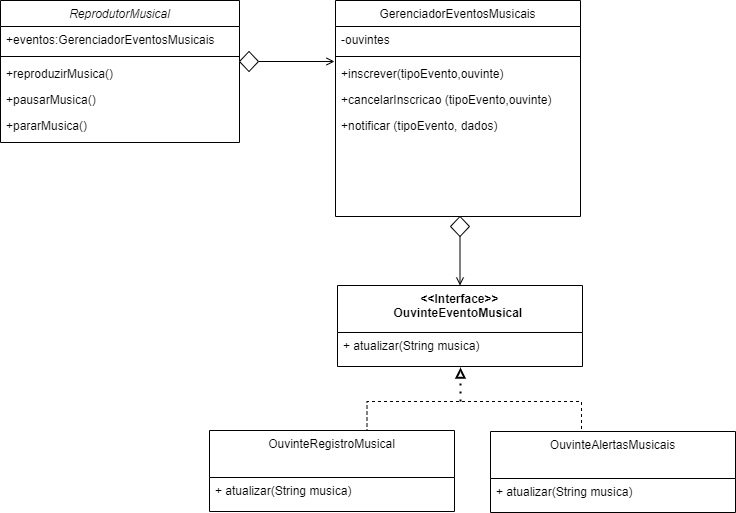

The diagram above was exported from draw.io. Its source (the exported page's mxGraphModel, read from the mxfile embedded in the PNG):
<mxGraphModel dx="1036" dy="614" grid="0" gridSize="10" guides="1" tooltips="1" connect="1" arrows="1" fold="1" page="1" pageScale="1" pageWidth="827" pageHeight="1169" math="0" shadow="0">
  <root>
    <mxCell id="WIyWlLk6GJQsqaUBKTNV-0" />
    <mxCell id="WIyWlLk6GJQsqaUBKTNV-1" parent="WIyWlLk6GJQsqaUBKTNV-0" />
    <mxCell id="zkfFHV4jXpPFQw0GAbJ--0" value="ReprodutorMusical    " style="swimlane;fontStyle=2;align=center;verticalAlign=top;childLayout=stackLayout;horizontal=1;startSize=26;horizontalStack=0;resizeParent=1;resizeLast=0;collapsible=1;marginBottom=0;rounded=0;shadow=0;strokeWidth=1;" parent="WIyWlLk6GJQsqaUBKTNV-1" vertex="1">
      <mxGeometry x="49" y="76" width="239" height="142" as="geometry">
        <mxRectangle x="230" y="140" width="160" height="26" as="alternateBounds" />
      </mxGeometry>
    </mxCell>
    <mxCell id="zkfFHV4jXpPFQw0GAbJ--1" value="+eventos:GerenciadorEventosMusicais" style="text;align=left;verticalAlign=top;spacingLeft=4;spacingRight=4;overflow=hidden;rotatable=0;points=[[0,0.5],[1,0.5]];portConstraint=eastwest;" parent="zkfFHV4jXpPFQw0GAbJ--0" vertex="1">
      <mxGeometry y="26" width="239" height="26" as="geometry" />
    </mxCell>
    <mxCell id="zkfFHV4jXpPFQw0GAbJ--4" value="" style="line;html=1;strokeWidth=1;align=left;verticalAlign=middle;spacingTop=-1;spacingLeft=3;spacingRight=3;rotatable=0;labelPosition=right;points=[];portConstraint=eastwest;" parent="zkfFHV4jXpPFQw0GAbJ--0" vertex="1">
      <mxGeometry y="52" width="239" height="8" as="geometry" />
    </mxCell>
    <mxCell id="zkfFHV4jXpPFQw0GAbJ--5" value="+reproduzirMusica()" style="text;align=left;verticalAlign=top;spacingLeft=4;spacingRight=4;overflow=hidden;rotatable=0;points=[[0,0.5],[1,0.5]];portConstraint=eastwest;" parent="zkfFHV4jXpPFQw0GAbJ--0" vertex="1">
      <mxGeometry y="60" width="239" height="26" as="geometry" />
    </mxCell>
    <mxCell id="6dDlzckgsN8B5RShvz38-14" value="+pausarMusica()" style="text;align=left;verticalAlign=top;spacingLeft=4;spacingRight=4;overflow=hidden;rotatable=0;points=[[0,0.5],[1,0.5]];portConstraint=eastwest;" parent="zkfFHV4jXpPFQw0GAbJ--0" vertex="1">
      <mxGeometry y="86" width="239" height="26" as="geometry" />
    </mxCell>
    <mxCell id="6dDlzckgsN8B5RShvz38-17" value="+pararMusica()" style="text;align=left;verticalAlign=top;spacingLeft=4;spacingRight=4;overflow=hidden;rotatable=0;points=[[0,0.5],[1,0.5]];portConstraint=eastwest;" parent="zkfFHV4jXpPFQw0GAbJ--0" vertex="1">
      <mxGeometry y="112" width="239" height="26" as="geometry" />
    </mxCell>
    <mxCell id="zkfFHV4jXpPFQw0GAbJ--13" value="&lt;&lt;Interface&gt;&gt;&#10;OuvinteEventoMusical " style="swimlane;fontStyle=1;align=center;verticalAlign=top;childLayout=stackLayout;horizontal=1;startSize=47;horizontalStack=0;resizeParent=1;resizeLast=0;collapsible=1;marginBottom=0;rounded=0;shadow=0;strokeWidth=1;" parent="WIyWlLk6GJQsqaUBKTNV-1" vertex="1">
      <mxGeometry x="386" y="361" width="245" height="81" as="geometry">
        <mxRectangle x="340" y="380" width="170" height="26" as="alternateBounds" />
      </mxGeometry>
    </mxCell>
    <mxCell id="zkfFHV4jXpPFQw0GAbJ--14" value="+ atualizar(String musica)" style="text;align=left;verticalAlign=top;spacingLeft=4;spacingRight=4;overflow=hidden;rotatable=0;points=[[0,0.5],[1,0.5]];portConstraint=eastwest;" parent="zkfFHV4jXpPFQw0GAbJ--13" vertex="1">
      <mxGeometry y="47" width="245" height="26" as="geometry" />
    </mxCell>
    <mxCell id="zkfFHV4jXpPFQw0GAbJ--17" value="GerenciadorEventosMusicais" style="swimlane;fontStyle=0;align=center;verticalAlign=top;childLayout=stackLayout;horizontal=1;startSize=26;horizontalStack=0;resizeParent=1;resizeLast=0;collapsible=1;marginBottom=0;rounded=0;shadow=0;strokeWidth=1;" parent="WIyWlLk6GJQsqaUBKTNV-1" vertex="1">
      <mxGeometry x="384" y="76" width="245" height="216" as="geometry">
        <mxRectangle x="550" y="140" width="160" height="26" as="alternateBounds" />
      </mxGeometry>
    </mxCell>
    <mxCell id="zkfFHV4jXpPFQw0GAbJ--18" value="-ouvintes " style="text;align=left;verticalAlign=top;spacingLeft=4;spacingRight=4;overflow=hidden;rotatable=0;points=[[0,0.5],[1,0.5]];portConstraint=eastwest;" parent="zkfFHV4jXpPFQw0GAbJ--17" vertex="1">
      <mxGeometry y="26" width="245" height="26" as="geometry" />
    </mxCell>
    <mxCell id="zkfFHV4jXpPFQw0GAbJ--23" value="" style="line;html=1;strokeWidth=1;align=left;verticalAlign=middle;spacingTop=-1;spacingLeft=3;spacingRight=3;rotatable=0;labelPosition=right;points=[];portConstraint=eastwest;" parent="zkfFHV4jXpPFQw0GAbJ--17" vertex="1">
      <mxGeometry y="52" width="245" height="8" as="geometry" />
    </mxCell>
    <mxCell id="zkfFHV4jXpPFQw0GAbJ--24" value="+inscrever(tipoEvento,ouvinte)" style="text;align=left;verticalAlign=top;spacingLeft=4;spacingRight=4;overflow=hidden;rotatable=0;points=[[0,0.5],[1,0.5]];portConstraint=eastwest;" parent="zkfFHV4jXpPFQw0GAbJ--17" vertex="1">
      <mxGeometry y="60" width="245" height="26" as="geometry" />
    </mxCell>
    <mxCell id="6dDlzckgsN8B5RShvz38-1" value="+cancelarInscricao (tipoEvento,ouvinte)" style="text;align=left;verticalAlign=top;spacingLeft=4;spacingRight=4;overflow=hidden;rotatable=0;points=[[0,0.5],[1,0.5]];portConstraint=eastwest;" parent="zkfFHV4jXpPFQw0GAbJ--17" vertex="1">
      <mxGeometry y="86" width="245" height="26" as="geometry" />
    </mxCell>
    <mxCell id="6dDlzckgsN8B5RShvz38-2" value="+notificar (tipoEvento, dados)" style="text;align=left;verticalAlign=top;spacingLeft=4;spacingRight=4;overflow=hidden;rotatable=0;points=[[0,0.5],[1,0.5]];portConstraint=eastwest;" parent="zkfFHV4jXpPFQw0GAbJ--17" vertex="1">
      <mxGeometry y="112" width="245" height="26" as="geometry" />
    </mxCell>
    <mxCell id="6dDlzckgsN8B5RShvz38-10" style="edgeStyle=orthogonalEdgeStyle;rounded=0;orthogonalLoop=1;jettySize=auto;html=1;exitX=0.5;exitY=0;exitDx=0;exitDy=0;dashed=1;endArrow=none;endFill=0;" parent="WIyWlLk6GJQsqaUBKTNV-1" edge="1">
      <mxGeometry relative="1" as="geometry">
        <mxPoint x="630" y="506" as="targetPoint" />
        <mxPoint x="415.5" y="508" as="sourcePoint" />
        <Array as="points">
          <mxPoint x="416" y="477" />
          <mxPoint x="630" y="477" />
        </Array>
      </mxGeometry>
    </mxCell>
    <mxCell id="6dDlzckgsN8B5RShvz38-3" value="OuvinteRegistroMusical" style="swimlane;fontStyle=0;align=center;verticalAlign=top;childLayout=stackLayout;horizontal=1;startSize=47;horizontalStack=0;resizeParent=1;resizeLast=0;collapsible=1;marginBottom=0;rounded=0;shadow=0;strokeWidth=1;" parent="WIyWlLk6GJQsqaUBKTNV-1" vertex="1">
      <mxGeometry x="258" y="506" width="245" height="81" as="geometry">
        <mxRectangle x="340" y="380" width="170" height="26" as="alternateBounds" />
      </mxGeometry>
    </mxCell>
    <mxCell id="6dDlzckgsN8B5RShvz38-4" value="+ atualizar(String musica)" style="text;align=left;verticalAlign=top;spacingLeft=4;spacingRight=4;overflow=hidden;rotatable=0;points=[[0,0.5],[1,0.5]];portConstraint=eastwest;" parent="6dDlzckgsN8B5RShvz38-3" vertex="1">
      <mxGeometry y="47" width="245" height="26" as="geometry" />
    </mxCell>
    <mxCell id="6dDlzckgsN8B5RShvz38-5" value="OuvinteAlertasMusicais" style="swimlane;fontStyle=0;align=center;verticalAlign=top;childLayout=stackLayout;horizontal=1;startSize=47;horizontalStack=0;resizeParent=1;resizeLast=0;collapsible=1;marginBottom=0;rounded=0;shadow=0;strokeWidth=1;" parent="WIyWlLk6GJQsqaUBKTNV-1" vertex="1">
      <mxGeometry x="539" y="507" width="245" height="81" as="geometry">
        <mxRectangle x="340" y="380" width="170" height="26" as="alternateBounds" />
      </mxGeometry>
    </mxCell>
    <mxCell id="6dDlzckgsN8B5RShvz38-6" value="+ atualizar(String musica)" style="text;align=left;verticalAlign=top;spacingLeft=4;spacingRight=4;overflow=hidden;rotatable=0;points=[[0,0.5],[1,0.5]];portConstraint=eastwest;" parent="6dDlzckgsN8B5RShvz38-5" vertex="1">
      <mxGeometry y="47" width="245" height="26" as="geometry" />
    </mxCell>
    <mxCell id="6dDlzckgsN8B5RShvz38-8" style="edgeStyle=orthogonalEdgeStyle;rounded=0;orthogonalLoop=1;jettySize=auto;html=1;exitX=0.5;exitY=1;exitDx=0;exitDy=0;entryX=0.5;entryY=0;entryDx=0;entryDy=0;endArrow=open;endFill=0;" parent="WIyWlLk6GJQsqaUBKTNV-1" source="6dDlzckgsN8B5RShvz38-7" target="zkfFHV4jXpPFQw0GAbJ--13" edge="1">
      <mxGeometry relative="1" as="geometry" />
    </mxCell>
    <mxCell id="6dDlzckgsN8B5RShvz38-7" value="" style="rhombus;whiteSpace=wrap;html=1;" parent="WIyWlLk6GJQsqaUBKTNV-1" vertex="1">
      <mxGeometry x="499" y="292" width="19" height="20" as="geometry" />
    </mxCell>
    <mxCell id="6dDlzckgsN8B5RShvz38-11" value="" style="endArrow=block;dashed=1;html=1;dashPattern=1 3;strokeWidth=2;rounded=0;endFill=0;" parent="WIyWlLk6GJQsqaUBKTNV-1" edge="1">
      <mxGeometry width="50" height="50" relative="1" as="geometry">
        <mxPoint x="509" y="477" as="sourcePoint" />
        <mxPoint x="509" y="443" as="targetPoint" />
      </mxGeometry>
    </mxCell>
    <mxCell id="6dDlzckgsN8B5RShvz38-16" style="edgeStyle=orthogonalEdgeStyle;rounded=0;orthogonalLoop=1;jettySize=auto;html=1;endArrow=open;endFill=0;" parent="WIyWlLk6GJQsqaUBKTNV-1" source="6dDlzckgsN8B5RShvz38-15" edge="1">
      <mxGeometry relative="1" as="geometry">
        <mxPoint x="383" y="137" as="targetPoint" />
      </mxGeometry>
    </mxCell>
    <mxCell id="6dDlzckgsN8B5RShvz38-15" value="" style="rhombus;whiteSpace=wrap;html=1;" parent="WIyWlLk6GJQsqaUBKTNV-1" vertex="1">
      <mxGeometry x="288" y="127" width="19" height="20" as="geometry" />
    </mxCell>
  </root>
</mxGraphModel>